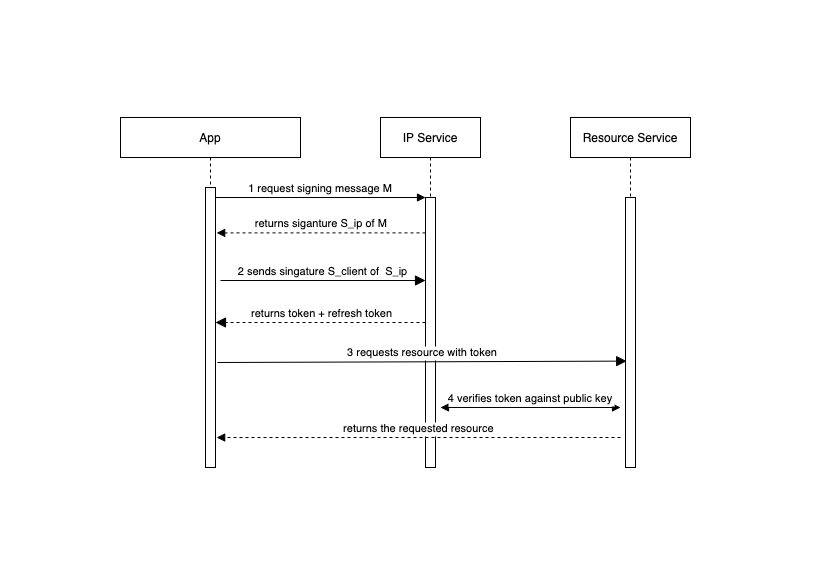

The diagram above was exported from draw.io. Its source (the exported page's mxGraphModel, read from the mxfile embedded in the PNG):
<mxGraphModel dx="988" dy="589" grid="1" gridSize="10" guides="1" tooltips="1" connect="1" arrows="1" fold="1" page="1" pageScale="1" pageWidth="827" pageHeight="583" math="0" shadow="0">
  <root>
    <mxCell id="0" />
    <mxCell id="1" parent="0" />
    <mxCell id="3nuBFxr9cyL0pnOWT2aG-1" value="App" style="shape=umlLifeline;perimeter=lifelinePerimeter;container=1;collapsible=0;recursiveResize=0;rounded=0;shadow=0;strokeWidth=1;" parent="1" vertex="1">
      <mxGeometry x="120" y="117" width="180" height="350" as="geometry" />
    </mxCell>
    <mxCell id="3nuBFxr9cyL0pnOWT2aG-2" value="" style="points=[];perimeter=orthogonalPerimeter;rounded=0;shadow=0;strokeWidth=1;" parent="3nuBFxr9cyL0pnOWT2aG-1" vertex="1">
      <mxGeometry x="85" y="70" width="10" height="280" as="geometry" />
    </mxCell>
    <mxCell id="3nuBFxr9cyL0pnOWT2aG-5" value="IP Service" style="shape=umlLifeline;perimeter=lifelinePerimeter;container=1;collapsible=0;recursiveResize=0;rounded=0;shadow=0;strokeWidth=1;" parent="1" vertex="1">
      <mxGeometry x="380" y="117" width="100" height="350" as="geometry" />
    </mxCell>
    <mxCell id="3nuBFxr9cyL0pnOWT2aG-6" value="" style="points=[];perimeter=orthogonalPerimeter;rounded=0;shadow=0;strokeWidth=1;" parent="3nuBFxr9cyL0pnOWT2aG-5" vertex="1">
      <mxGeometry x="45" y="80" width="10" height="270" as="geometry" />
    </mxCell>
    <mxCell id="3nuBFxr9cyL0pnOWT2aG-7" value=" returns token + refresh token" style="verticalAlign=bottom;endArrow=block;endSize=8;exitX=0;exitY=0.95;shadow=0;strokeWidth=1;endFill=1;dashed=1;" parent="1" edge="1">
      <mxGeometry relative="1" as="geometry">
        <mxPoint x="215" y="321.9999999999999" as="targetPoint" />
        <mxPoint x="425" y="321.9999999999999" as="sourcePoint" />
      </mxGeometry>
    </mxCell>
    <mxCell id="3nuBFxr9cyL0pnOWT2aG-8" value="1 request signing message M" style="verticalAlign=bottom;endArrow=block;entryX=0;entryY=0;shadow=0;strokeWidth=1;endFill=1;" parent="1" source="3nuBFxr9cyL0pnOWT2aG-2" target="3nuBFxr9cyL0pnOWT2aG-6" edge="1">
      <mxGeometry relative="1" as="geometry">
        <mxPoint x="315" y="197" as="sourcePoint" />
      </mxGeometry>
    </mxCell>
    <mxCell id="3nuBFxr9cyL0pnOWT2aG-9" value="returns siganture S_ip of M" style="verticalAlign=bottom;endArrow=block;shadow=0;strokeWidth=1;entryX=1.117;entryY=0.26;entryDx=0;entryDy=0;entryPerimeter=0;endFill=1;dashed=1;" parent="1" edge="1">
      <mxGeometry relative="1" as="geometry">
        <mxPoint x="425" y="232.39999999999998" as="sourcePoint" />
        <mxPoint x="216.17000000000007" y="232.39999999999998" as="targetPoint" />
      </mxGeometry>
    </mxCell>
    <mxCell id="3nuBFxr9cyL0pnOWT2aG-10" value="2 sends singature S_client of  S_ip" style="verticalAlign=bottom;endArrow=block;endSize=8;shadow=0;strokeWidth=1;endFill=1;" parent="1" edge="1">
      <mxGeometry relative="1" as="geometry">
        <mxPoint x="425" y="280" as="targetPoint" />
        <mxPoint x="220" y="280" as="sourcePoint" />
      </mxGeometry>
    </mxCell>
    <mxCell id="xu70B2ftKX2O3vnCgUfh-1" value="Resource Service" style="shape=umlLifeline;perimeter=lifelinePerimeter;container=1;collapsible=0;recursiveResize=0;rounded=0;shadow=0;strokeWidth=1;" vertex="1" parent="1">
      <mxGeometry x="570" y="117" width="120" height="350" as="geometry" />
    </mxCell>
    <mxCell id="xu70B2ftKX2O3vnCgUfh-2" value="" style="points=[];perimeter=orthogonalPerimeter;rounded=0;shadow=0;strokeWidth=1;" vertex="1" parent="xu70B2ftKX2O3vnCgUfh-1">
      <mxGeometry x="55" y="80" width="10" height="270" as="geometry" />
    </mxCell>
    <mxCell id="xu70B2ftKX2O3vnCgUfh-3" value="3 requests resource with token" style="verticalAlign=bottom;endArrow=block;endSize=8;shadow=0;strokeWidth=1;endFill=1;entryX=0.117;entryY=0.606;entryDx=0;entryDy=0;entryPerimeter=0;" edge="1" parent="1" target="xu70B2ftKX2O3vnCgUfh-2">
      <mxGeometry relative="1" as="geometry">
        <mxPoint x="422" y="362" as="targetPoint" />
        <mxPoint x="217" y="362" as="sourcePoint" />
      </mxGeometry>
    </mxCell>
    <mxCell id="xu70B2ftKX2O3vnCgUfh-4" value="4 verifies token against public key" style="verticalAlign=bottom;endArrow=block;shadow=0;strokeWidth=1;entryX=1.117;entryY=0.26;entryDx=0;entryDy=0;entryPerimeter=0;endFill=1;startArrow=block;startFill=1;" edge="1" parent="1">
      <mxGeometry relative="1" as="geometry">
        <mxPoint x="620" y="407" as="sourcePoint" />
        <mxPoint x="440.0000000000001" y="407" as="targetPoint" />
      </mxGeometry>
    </mxCell>
    <mxCell id="xu70B2ftKX2O3vnCgUfh-5" value="returns the requested resource" style="verticalAlign=bottom;endArrow=block;shadow=0;strokeWidth=1;entryX=1.117;entryY=0.893;entryDx=0;entryDy=0;entryPerimeter=0;endFill=1;dashed=1;" edge="1" parent="1" target="3nuBFxr9cyL0pnOWT2aG-2">
      <mxGeometry relative="1" as="geometry">
        <mxPoint x="620" y="437" as="sourcePoint" />
        <mxPoint x="440" y="437" as="targetPoint" />
      </mxGeometry>
    </mxCell>
  </root>
</mxGraphModel>